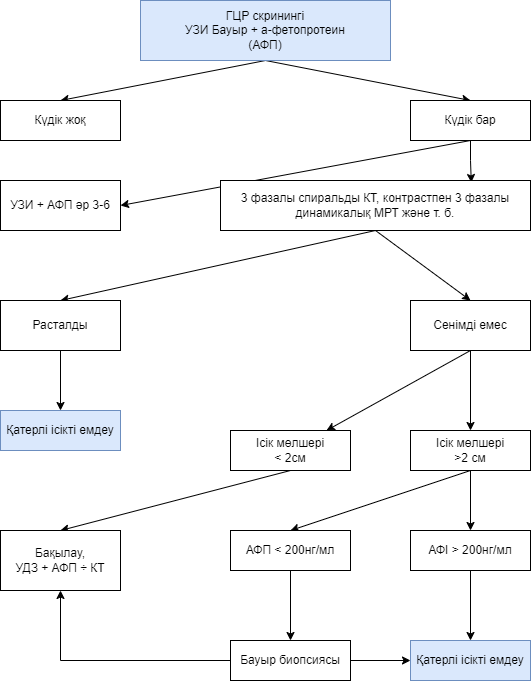

The diagram above was exported from draw.io. Its source (the exported page's mxGraphModel, read from the mxfile embedded in the PNG):
<mxGraphModel dx="794" dy="456" grid="1" gridSize="10" guides="1" tooltips="1" connect="1" arrows="1" fold="1" page="1" pageScale="1" pageWidth="827" pageHeight="1169" math="0" shadow="0">
  <root>
    <mxCell id="0" />
    <mxCell id="1" parent="0" />
    <mxCell id="_5oZklDRieIaR1qpfLYF-17" style="rounded=0;orthogonalLoop=1;jettySize=auto;html=1;exitX=0.5;exitY=1;exitDx=0;exitDy=0;entryX=0.5;entryY=0;entryDx=0;entryDy=0;" edge="1" parent="1" source="_5oZklDRieIaR1qpfLYF-1" target="_5oZklDRieIaR1qpfLYF-2">
      <mxGeometry relative="1" as="geometry" />
    </mxCell>
    <mxCell id="_5oZklDRieIaR1qpfLYF-18" style="rounded=0;orthogonalLoop=1;jettySize=auto;html=1;exitX=0.5;exitY=1;exitDx=0;exitDy=0;entryX=0.5;entryY=0;entryDx=0;entryDy=0;" edge="1" parent="1" source="_5oZklDRieIaR1qpfLYF-1" target="_5oZklDRieIaR1qpfLYF-3">
      <mxGeometry relative="1" as="geometry" />
    </mxCell>
    <mxCell id="_5oZklDRieIaR1qpfLYF-1" value="ГЦР скринингі&lt;br&gt;УЗИ Бауыр + а-фетопротеин&lt;br&gt;(АФП)" style="rounded=0;whiteSpace=wrap;html=1;fillColor=#dae8fc;strokeColor=#6c8ebf;" vertex="1" parent="1">
      <mxGeometry x="270" y="40" width="250" height="60" as="geometry" />
    </mxCell>
    <mxCell id="_5oZklDRieIaR1qpfLYF-2" value="Күдік жоқ" style="rounded=0;whiteSpace=wrap;html=1;" vertex="1" parent="1">
      <mxGeometry x="130" y="140" width="120" height="40" as="geometry" />
    </mxCell>
    <mxCell id="_5oZklDRieIaR1qpfLYF-19" style="edgeStyle=orthogonalEdgeStyle;rounded=0;orthogonalLoop=1;jettySize=auto;html=1;exitX=0.5;exitY=1;exitDx=0;exitDy=0;entryX=0.809;entryY=0.04;entryDx=0;entryDy=0;entryPerimeter=0;" edge="1" parent="1" source="_5oZklDRieIaR1qpfLYF-3" target="_5oZklDRieIaR1qpfLYF-5">
      <mxGeometry relative="1" as="geometry" />
    </mxCell>
    <mxCell id="_5oZklDRieIaR1qpfLYF-20" style="rounded=0;orthogonalLoop=1;jettySize=auto;html=1;exitX=0.5;exitY=1;exitDx=0;exitDy=0;entryX=1;entryY=0.5;entryDx=0;entryDy=0;" edge="1" parent="1" source="_5oZklDRieIaR1qpfLYF-3" target="_5oZklDRieIaR1qpfLYF-4">
      <mxGeometry relative="1" as="geometry" />
    </mxCell>
    <mxCell id="_5oZklDRieIaR1qpfLYF-3" value="Күдік бар" style="rounded=0;whiteSpace=wrap;html=1;" vertex="1" parent="1">
      <mxGeometry x="540" y="140" width="120" height="40" as="geometry" />
    </mxCell>
    <mxCell id="_5oZklDRieIaR1qpfLYF-4" value="УЗИ + АФП әр 3-6" style="rounded=0;whiteSpace=wrap;html=1;" vertex="1" parent="1">
      <mxGeometry x="130" y="220" width="120" height="50" as="geometry" />
    </mxCell>
    <mxCell id="_5oZklDRieIaR1qpfLYF-24" style="rounded=0;orthogonalLoop=1;jettySize=auto;html=1;exitX=0.5;exitY=1;exitDx=0;exitDy=0;entryX=0.5;entryY=0;entryDx=0;entryDy=0;" edge="1" parent="1" source="_5oZklDRieIaR1qpfLYF-5" target="_5oZklDRieIaR1qpfLYF-7">
      <mxGeometry relative="1" as="geometry" />
    </mxCell>
    <mxCell id="_5oZklDRieIaR1qpfLYF-25" style="rounded=0;orthogonalLoop=1;jettySize=auto;html=1;exitX=0.5;exitY=1;exitDx=0;exitDy=0;entryX=0.5;entryY=0;entryDx=0;entryDy=0;" edge="1" parent="1" source="_5oZklDRieIaR1qpfLYF-5" target="_5oZklDRieIaR1qpfLYF-6">
      <mxGeometry relative="1" as="geometry" />
    </mxCell>
    <mxCell id="_5oZklDRieIaR1qpfLYF-5" value="3 фазалы спиральды КТ, контрастпен 3 фазалы динамикалық МРТ және т. б." style="rounded=0;whiteSpace=wrap;html=1;" vertex="1" parent="1">
      <mxGeometry x="350" y="220" width="310" height="50" as="geometry" />
    </mxCell>
    <mxCell id="_5oZklDRieIaR1qpfLYF-23" style="edgeStyle=orthogonalEdgeStyle;rounded=0;orthogonalLoop=1;jettySize=auto;html=1;exitX=0.5;exitY=1;exitDx=0;exitDy=0;" edge="1" parent="1" source="_5oZklDRieIaR1qpfLYF-6" target="_5oZklDRieIaR1qpfLYF-8">
      <mxGeometry relative="1" as="geometry" />
    </mxCell>
    <mxCell id="_5oZklDRieIaR1qpfLYF-6" value="Расталды" style="rounded=0;whiteSpace=wrap;html=1;" vertex="1" parent="1">
      <mxGeometry x="130" y="340" width="120" height="50" as="geometry" />
    </mxCell>
    <mxCell id="_5oZklDRieIaR1qpfLYF-21" style="rounded=0;orthogonalLoop=1;jettySize=auto;html=1;exitX=0.5;exitY=1;exitDx=0;exitDy=0;" edge="1" parent="1" source="_5oZklDRieIaR1qpfLYF-7" target="_5oZklDRieIaR1qpfLYF-10">
      <mxGeometry relative="1" as="geometry" />
    </mxCell>
    <mxCell id="_5oZklDRieIaR1qpfLYF-22" style="edgeStyle=orthogonalEdgeStyle;rounded=0;orthogonalLoop=1;jettySize=auto;html=1;exitX=0.5;exitY=1;exitDx=0;exitDy=0;" edge="1" parent="1" source="_5oZklDRieIaR1qpfLYF-7" target="_5oZklDRieIaR1qpfLYF-11">
      <mxGeometry relative="1" as="geometry" />
    </mxCell>
    <mxCell id="_5oZklDRieIaR1qpfLYF-7" value="Сенімді емес" style="rounded=0;whiteSpace=wrap;html=1;" vertex="1" parent="1">
      <mxGeometry x="540" y="340" width="120" height="50" as="geometry" />
    </mxCell>
    <mxCell id="_5oZklDRieIaR1qpfLYF-8" value="Қатерлі ісікті емдеу" style="rounded=0;whiteSpace=wrap;html=1;fillColor=#dae8fc;strokeColor=#6c8ebf;" vertex="1" parent="1">
      <mxGeometry x="130" y="450" width="120" height="40" as="geometry" />
    </mxCell>
    <mxCell id="_5oZklDRieIaR1qpfLYF-26" style="rounded=0;orthogonalLoop=1;jettySize=auto;html=1;exitX=0.5;exitY=1;exitDx=0;exitDy=0;entryX=0.5;entryY=0;entryDx=0;entryDy=0;" edge="1" parent="1" source="_5oZklDRieIaR1qpfLYF-10" target="_5oZklDRieIaR1qpfLYF-12">
      <mxGeometry relative="1" as="geometry" />
    </mxCell>
    <mxCell id="_5oZklDRieIaR1qpfLYF-10" value="&lt;div&gt;Ісік мөлшері&lt;/div&gt;&lt;div&gt;&amp;lt; 2см&lt;/div&gt;" style="rounded=0;whiteSpace=wrap;html=1;" vertex="1" parent="1">
      <mxGeometry x="360" y="470" width="120" height="40" as="geometry" />
    </mxCell>
    <mxCell id="_5oZklDRieIaR1qpfLYF-27" style="rounded=0;orthogonalLoop=1;jettySize=auto;html=1;exitX=0.5;exitY=1;exitDx=0;exitDy=0;entryX=0.5;entryY=0;entryDx=0;entryDy=0;" edge="1" parent="1" source="_5oZklDRieIaR1qpfLYF-11" target="_5oZklDRieIaR1qpfLYF-13">
      <mxGeometry relative="1" as="geometry" />
    </mxCell>
    <mxCell id="_5oZklDRieIaR1qpfLYF-28" style="edgeStyle=orthogonalEdgeStyle;rounded=0;orthogonalLoop=1;jettySize=auto;html=1;exitX=0.5;exitY=1;exitDx=0;exitDy=0;entryX=0.5;entryY=0;entryDx=0;entryDy=0;" edge="1" parent="1" source="_5oZklDRieIaR1qpfLYF-11" target="_5oZklDRieIaR1qpfLYF-14">
      <mxGeometry relative="1" as="geometry" />
    </mxCell>
    <mxCell id="_5oZklDRieIaR1qpfLYF-11" value="&lt;div&gt;Ісік мөлшері&lt;/div&gt;&lt;div&gt;&amp;gt;2 см&lt;/div&gt;" style="rounded=0;whiteSpace=wrap;html=1;" vertex="1" parent="1">
      <mxGeometry x="540" y="470" width="120" height="40" as="geometry" />
    </mxCell>
    <mxCell id="_5oZklDRieIaR1qpfLYF-12" value="Бақылау,&#10;УДЗ + АФП ÷ КТ" style="rounded=0;whiteSpace=wrap;html=1;" vertex="1" parent="1">
      <mxGeometry x="130" y="570" width="120" height="60" as="geometry" />
    </mxCell>
    <mxCell id="_5oZklDRieIaR1qpfLYF-29" style="edgeStyle=orthogonalEdgeStyle;rounded=0;orthogonalLoop=1;jettySize=auto;html=1;exitX=0.5;exitY=1;exitDx=0;exitDy=0;" edge="1" parent="1" source="_5oZklDRieIaR1qpfLYF-13" target="_5oZklDRieIaR1qpfLYF-15">
      <mxGeometry relative="1" as="geometry" />
    </mxCell>
    <mxCell id="_5oZklDRieIaR1qpfLYF-13" value="АФП &lt; 200нг/мл" style="rounded=0;whiteSpace=wrap;html=1;" vertex="1" parent="1">
      <mxGeometry x="360" y="570" width="120" height="40" as="geometry" />
    </mxCell>
    <mxCell id="_5oZklDRieIaR1qpfLYF-30" style="edgeStyle=orthogonalEdgeStyle;rounded=0;orthogonalLoop=1;jettySize=auto;html=1;exitX=0.5;exitY=1;exitDx=0;exitDy=0;entryX=0.5;entryY=0;entryDx=0;entryDy=0;" edge="1" parent="1" source="_5oZklDRieIaR1qpfLYF-14" target="_5oZklDRieIaR1qpfLYF-16">
      <mxGeometry relative="1" as="geometry" />
    </mxCell>
    <mxCell id="_5oZklDRieIaR1qpfLYF-14" value="&lt;div&gt;АФІ &amp;gt; 200нг/мл&lt;/div&gt;" style="rounded=0;whiteSpace=wrap;html=1;" vertex="1" parent="1">
      <mxGeometry x="540" y="570" width="120" height="40" as="geometry" />
    </mxCell>
    <mxCell id="_5oZklDRieIaR1qpfLYF-31" style="edgeStyle=orthogonalEdgeStyle;rounded=0;orthogonalLoop=1;jettySize=auto;html=1;exitX=1;exitY=0.5;exitDx=0;exitDy=0;entryX=0;entryY=0.5;entryDx=0;entryDy=0;" edge="1" parent="1" source="_5oZklDRieIaR1qpfLYF-15" target="_5oZklDRieIaR1qpfLYF-16">
      <mxGeometry relative="1" as="geometry" />
    </mxCell>
    <mxCell id="_5oZklDRieIaR1qpfLYF-32" style="edgeStyle=orthogonalEdgeStyle;rounded=0;orthogonalLoop=1;jettySize=auto;html=1;exitX=0;exitY=0.5;exitDx=0;exitDy=0;entryX=0.5;entryY=1;entryDx=0;entryDy=0;" edge="1" parent="1" source="_5oZklDRieIaR1qpfLYF-15" target="_5oZklDRieIaR1qpfLYF-12">
      <mxGeometry relative="1" as="geometry" />
    </mxCell>
    <mxCell id="_5oZklDRieIaR1qpfLYF-15" value="Бауыр биопсиясы" style="rounded=0;whiteSpace=wrap;html=1;" vertex="1" parent="1">
      <mxGeometry x="360" y="680" width="120" height="40" as="geometry" />
    </mxCell>
    <mxCell id="_5oZklDRieIaR1qpfLYF-16" value="Қатерлі ісікті емдеу" style="rounded=0;whiteSpace=wrap;html=1;fillColor=#dae8fc;strokeColor=#6c8ebf;" vertex="1" parent="1">
      <mxGeometry x="540" y="680" width="120" height="40" as="geometry" />
    </mxCell>
  </root>
</mxGraphModel>